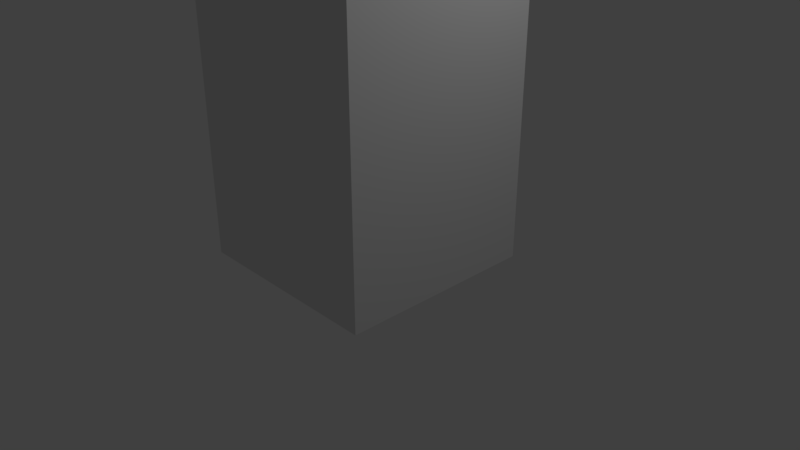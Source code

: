 # Source: 3pisos.blend  (saved by Blender 2.79.0; exported with 4.5.12 LTS)
import bpy
from mathutils import Matrix  # noqa: F401  (used for matrix-valued properties, if any)

bpy.ops.wm.read_factory_settings(use_empty=True)
scene = bpy.context.scene
scene.name = 'Scene'

# ---- collections
col_collection_1 = bpy.data.collections.new('Collection 1'); scene.collection.children.link(col_collection_1)

# ---- materials (node trees are filled in below, after node groups)
mat_material = bpy.data.materials.new('Material')
mat_material.alpha_threshold = 0.0
mat_material.use_transparent_shadow = False
mat_material.roughness = 0.5
mat_material.line_color = (0.0, 0.0, 0.0, 1.0)

# ---- material node trees

# ---- world
world_world = bpy.data.worlds.new('World'); scene.world = world_world
world_world.color = (0.05088, 0.05088, 0.05088)
world_world.use_sun_shadow = False
world_world.sun_shadow_jitter_overblur = 0.0
world_world.cycles.sampling_method = 'MANUAL'

# ---- cameras
cam_camera = bpy.data.cameras.new('Camera')
cam_camera.clip_end = 100.0
cam_camera.lens = 35.0
cam_camera.sensor_width = 32.0
cam_camera.sensor_height = 18.0
cam_camera.ortho_scale = 7.314
cam_camera.dof.focus_distance = 0.0
cam_camera.dof.aperture_fstop = 128.0

# ---- lights
light_lamp = bpy.data.lights.new('Lamp', 'POINT')
light_lamp.transmission_factor = 0.0
light_lamp.cutoff_distance = 30.0
light_lamp.energy = 100.0
light_lamp.shadow_buffer_clip_start = 1.001
light_lamp.shadow_soft_size = 0.1
light_lamp.shadow_maximum_resolution = 0.006
light_lamp.use_absolute_resolution = True

# ---- meshes
me_cube = bpy.data.meshes.new('Cube')
me_cube.from_pydata([(0.9852, 0.9767, -1.091e-05), (0.9852, -1.023, -1.091e-05), (-1.015, -1.023, -1.091e-05), (-1.015, 0.9767, -1.091e-05), (0.9852, 0.9767, 0.476), (0.9852, -1.023, 0.476), (-1.015, -1.023, 0.476), (-1.015, 0.9767, 0.476), (0.9852, 0.9767, 0.9957), (0.9852, -1.023, 0.9957), (-1.015, 0.9767, 0.9957), (-1.015, -1.023, 0.9957), (0.9852, 0.9767, 1.466), (0.9852, -1.023, 1.466), (-1.015, 0.9767, 1.466), (-1.015, -1.023, 1.466), (0.9852, 0.9767, 1.985), (0.9852, -1.023, 1.985), (-1.015, 0.9767, 1.985), (-1.015, -1.023, 1.985), (0.9852, 0.9767, 2.448), (0.9852, -1.023, 2.448), (-1.015, 0.9767, 2.448), (-1.015, -1.023, 2.448), (0.9852, 0.9767, 2.834), (0.9852, -1.023, 2.834), (-1.015, 0.9767, 2.834), (-1.015, -1.023, 2.834), (0.9852, 0.9767, 2.817), (0.9852, -1.023, 2.817), (-1.015, 0.9767, 2.817), (-1.015, -1.023, 2.817)], [], [(0, 1, 2, 3), (6, 5, 9, 11), (0, 4, 5, 1), (1, 5, 6, 2), (2, 6, 7, 3), (4, 0, 3, 7), (11, 9, 13, 15), (5, 4, 8, 9), (7, 6, 11, 10), (4, 7, 10, 8), (14, 15, 19, 18), (9, 8, 12, 13), (10, 11, 15, 14), (8, 10, 14, 12), (19, 17, 21, 23), (12, 14, 18, 16), (15, 13, 17, 19), (13, 12, 16, 17), (23, 21, 25, 27), (17, 16, 20, 21), (18, 19, 23, 22), (16, 18, 22, 20), (21, 20, 24, 25), (22, 23, 27, 26), (20, 22, 26, 24), (28, 30, 31, 29)])
_uv = me_cube.uv_layers.new(name='UVMap')
_uv.uv.foreach_set('vector', [0.5022, 0.2454, 0.619, 0.02316, 0.5963, 0.2708, 0.5414, 0.2849, 9.879e-05, 0.1681, 0.9763, 0.1681, 0.9763, 0.3514, 9.891e-05, 0.3514, 0.9763, 9.879e-05, 0.9763, 0.1681, 9.879e-05, 0.1681, 9.902e-05, 9.879e-05, 0.9763, 9.883e-05, 0.9763, 0.1681, 9.879e-05, 0.1681, 9.891e-05, 9.879e-05, 0.9763, 9.879e-05, 0.9763, 0.1681, 9.902e-05, 0.1681, 9.879e-05, 9.883e-05, 1.0, 4.148e-05, 1.0, 0.1721, 4.191e-05, 0.1721, 4.148e-05, 4.218e-05, 9.891e-05, 0.3514, 0.9763, 0.3514, 0.9763, 0.5174, 9.891e-05, 0.5174, 9.879e-05, 0.1681, 0.9763, 0.1681, 0.9763, 0.3514, 9.879e-05, 0.3514, 9.902e-05, 0.1681, 0.9763, 0.1681, 0.9763, 0.3514, 9.906e-05, 0.3514, 1.0, 0.1878, 4.337e-05, 0.1878, 4.333e-05, 4.349e-05, 1.0, 4.333e-05, 9.91e-05, 0.5174, 0.9763, 0.5174, 0.9763, 0.7005, 9.917e-05, 0.7005, 9.879e-05, 0.3514, 0.9763, 0.3514, 0.9763, 0.5174, 9.879e-05, 0.5174, 9.906e-05, 0.3514, 0.9763, 0.3514, 0.9763, 0.5174, 9.91e-05, 0.5174, 1.0, 0.1701, 4.127e-05, 0.1701, 4.123e-05, 4.139e-05, 1.0, 4.123e-05, 9.895e-05, 0.7005, 0.9763, 0.7005, 0.9763, 0.8638, 9.895e-05, 0.8638, 1.0, 0.1875, 4.342e-05, 0.1876, 4.33e-05, 4.346e-05, 1.0, 4.33e-05, 9.891e-05, 0.5174, 0.9763, 0.5174, 0.9763, 0.7005, 9.895e-05, 0.7005, 9.879e-05, 0.5174, 0.9763, 0.5174, 0.9763, 0.7005, 9.891e-05, 0.7005, 9.895e-05, 0.8638, 0.9763, 0.8638, 0.9763, 0.9999, 9.902e-05, 0.9999, 9.891e-05, 0.7005, 0.9763, 0.7005, 0.9763, 0.8638, 9.895e-05, 0.8638, 9.917e-05, 0.7005, 0.9763, 0.7005, 0.9763, 0.8638, 9.921e-05, 0.8638, 1.0, 0.1673, 4.101e-05, 0.1673, 4.09e-05, 4.105e-05, 1.0, 4.09e-05, 9.895e-05, 0.8638, 0.9763, 0.8638, 0.9763, 0.9999, 9.883e-05, 0.9999, 9.921e-05, 0.8638, 0.9763, 0.8638, 0.9763, 0.9999, 9.921e-05, 0.9999, 1.0, 0.1395, 3.738e-05, 0.1395, 3.734e-05, 3.75e-05, 1.0, 3.734e-05, 0.219, 0.8353, 0.0001004, 0.8353, 0.0001004, 0.6164, 0.219, 0.6164])
me_cube.materials.append(mat_material)
me_cube.use_remesh_preserve_volume = False
me_cube.use_remesh_preserve_attributes = False
me_cube.use_mirror_vertex_groups = False
me_cube.update()
arm_armature_001 = bpy.data.armatures.new('Armature.001')  # bones are not reproduced

# ---- objects
ob_armature = bpy.data.objects.new('Armature', arm_armature_001)
ob_cube = bpy.data.objects.new('Cube', me_cube)
ob_lamp = bpy.data.objects.new('Lamp', light_lamp)
ob_camera = bpy.data.objects.new('Camera', cam_camera)

# ---- transforms, parenting, visibility, modifiers, constraints
ob_armature.location = (0.0, 0.0, 0.0)
ob_armature.show_in_front = True
ob_armature.lineart.crease_threshold = 0.0
ob_cube.parent = ob_armature
ob_cube.location = (0.0, 0.0, 0.0)
ob_cube.scale = (1.326, 1.326, 1.326)
ob_cube.lock_rotations_4d = False
ob_cube.empty_display_type = 'ARROWS'
ob_cube.lineart.crease_threshold = 0.0
_vg = ob_cube.vertex_groups.new(name='Bone')
for _i, _w in zip([0, 1, 2, 3, 4, 5, 6, 7, 8, 9, 10, 11, 12, 13, 14, 15, 16, 17, 18, 19, 20, 21, 22, 23, 24, 25, 26, 27], [0.8232, 0.8286, 0.8151, 0.83, 0.7271, 0.7268, 0.7198, 0.729, 0.4829, 0.4837, 0.4842, 0.4819, 0.2451, 0.2488, 0.2478, 0.25, 0.1133, 0.1166, 0.1156, 0.1182, 0.04811, 0.05132, 0.05055, 0.0526, 0.007461, 0.01054, 0.009445, 0.0125]): _vg.add([_i], _w, 'REPLACE')
_vg = ob_cube.vertex_groups.new(name='Bone.001')
for _i, _w in zip([0, 1, 2, 3, 4, 5, 6, 7, 8, 9, 10, 11, 12, 13, 14, 15, 16, 17, 18, 19, 20, 21, 22, 23, 24, 25, 26, 27, 28, 29, 30, 31], [0.1799, 0.1998, 0.2204, 0.2042, 0.2655, 0.322, 0.3388, 0.3305, 0.4817, 0.6162, 0.6345, 0.6363, 0.6443, 0.7147, 0.7429, 0.7212, 0.6599, 0.694, 0.7281, 0.6314, 0.5559, 0.5651, 0.5873, 0.2881, 0.374, 0.3603, 0.3327, 0.1466, 0.1527, 0.135, 0.08345, 0.06454]): _vg.add([_i], _w, 'REPLACE')
_vg = ob_cube.vertex_groups.new(name='Bone.002')
for _i, _w in zip([0, 1, 2, 3, 4, 5, 6, 7, 8, 9, 10, 11, 12, 13, 14, 15, 16, 17, 18, 19, 20, 21, 22, 23, 24, 25, 26, 27, 28, 29, 30, 31], [0.1597, 0.1542, 0.166, 0.1531, 0.2466, 0.2458, 0.2514, 0.2443, 0.4675, 0.4645, 0.4649, 0.4648, 0.6363, 0.6294, 0.6316, 0.6262, 0.6291, 0.6224, 0.6246, 0.6189, 0.4479, 0.4457, 0.4464, 0.4449, 0.2616, 0.2631, 0.2624, 0.2649, 0.0734, 0.07204, 0.0714, 0.07793]): _vg.add([_i], _w, 'REPLACE')
_vg = ob_cube.vertex_groups.new(name='Bone.003')
for _i, _w in zip([4, 5, 6, 7, 8, 9, 10, 11, 12, 13, 14, 15, 16, 17, 18, 19, 20, 21, 22, 23, 24, 25, 26, 27, 28, 29, 30, 31], [0.002561, 0.004757, 0.007472, 0.003564, 0.04919, 0.05178, 0.05093, 0.05334, 0.1186, 0.1218, 0.1206, 0.1237, 0.2576, 0.261, 0.2598, 0.2629, 0.503, 0.503, 0.5031, 0.5025, 0.7097, 0.7067, 0.7079, 0.7038, 0.9184, 0.9197, 0.9205, 0.913]): _vg.add([_i], _w, 'REPLACE')
_m = ob_cube.modifiers.new('Armature', 'ARMATURE')
_m = ob_cube.modifiers.new('Armature.001', 'ARMATURE')
_m.object = ob_armature
ob_lamp.location = (4.076, 1.005, 5.904)
ob_lamp.rotation_euler = (0.6503, 0.05522, 1.866)
ob_lamp.lock_rotations_4d = False
ob_lamp.empty_display_type = 'ARROWS'
ob_lamp.color = (0.0, 0.0, 0.0, 0.0)
ob_lamp.lineart.crease_threshold = 0.0
ob_camera.location = (7.481, -6.508, 5.344)
ob_camera.rotation_euler = (1.109, 0.0, 0.8149)
ob_camera.lock_rotations_4d = False
ob_camera.empty_display_type = 'ARROWS'
ob_camera.color = (0.0, 0.0, 0.0, 0.0)
ob_camera.display_type = 'WIRE'
ob_camera.lineart.crease_threshold = 0.0

# ---- collection membership
col_collection_1.objects.link(ob_armature)
col_collection_1.objects.link(ob_cube)
col_collection_1.objects.link(ob_lamp)
col_collection_1.objects.link(ob_camera)

# ---- scene / render settings (as saved in the file)
scene.camera = ob_camera
scene.frame_start = 1; scene.frame_end = 250; scene.frame_set(1)
scene.render.engine = 'BLENDER_EEVEE_NEXT'
scene.render.resolution_percentage = 50
scene.render.dither_intensity = 0.0
scene.cycles.use_denoising = False
scene.cycles.samples = 128
scene.cycles.sampling_pattern = 'TABULATED_SOBOL'
scene.cycles.use_adaptive_sampling = False
scene.cycles.use_light_tree = False
scene.cycles.blur_glossy = 0.0
scene.cycles.sample_clamp_indirect = 0.0
scene.view_settings.view_transform = 'Standard'
bpy.context.view_layer.update()
